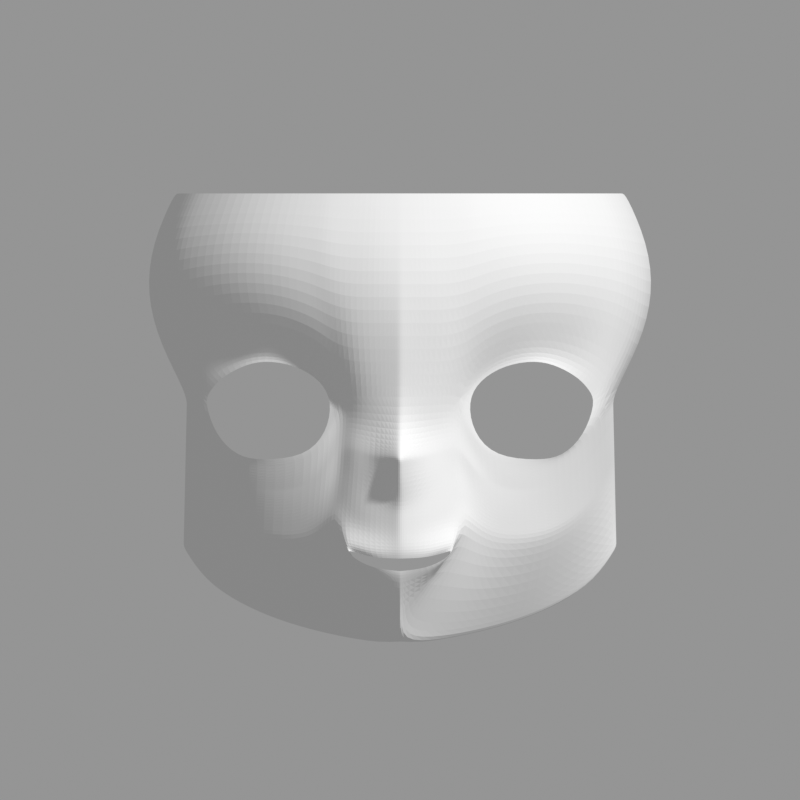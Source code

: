 # Source: face_s08_gen.blend  (saved by Blender 5.2.44; exported with 4.5.12 LTS)
import bpy
from mathutils import Matrix  # noqa: F401  (used for matrix-valued properties, if any)

bpy.ops.wm.read_factory_settings(use_empty=True)
scene = bpy.context.scene
scene.name = 'Scene'

# ---- collections
col_ref = bpy.data.collections.new('REF'); scene.collection.children.link(col_ref)
col_model = bpy.data.collections.new('MODEL'); scene.collection.children.link(col_model)

# ---- cameras
cam_cam_front = bpy.data.cameras.new('CAM_front')
cam_cam_front.type = 'ORTHO'
cam_cam_front.clip_start = 0.01
cam_cam_front.clip_end = 10.0
cam_cam_front.ortho_scale = 0.7168
cam_cam_a45 = bpy.data.cameras.new('CAM_a45')
cam_cam_a45.type = 'ORTHO'
cam_cam_a45.clip_start = 0.01
cam_cam_a45.clip_end = 10.0
cam_cam_a45.ortho_scale = 0.7168
cam_cam_side = bpy.data.cameras.new('CAM_side')
cam_cam_side.type = 'ORTHO'
cam_cam_side.clip_start = 0.01
cam_cam_side.clip_end = 10.0
cam_cam_side.ortho_scale = 0.7168

# ---- meshes
me_face = bpy.data.meshes.new('Face')
me_face.from_pydata([(-0.06542, -0.1779, -0.0243), (-0.07069, -0.1752, 0.02243), (-0.1225, -0.1593, 0.04087), (-0.1608, -0.1282, 0.02446), (-0.1753, -0.1097, 0.00313), (-0.1652, -0.1218, -0.02684), (-0.125, -0.1456, -0.04934), (-0.08466, -0.1694, -0.04613), (-0.06127, -0.1804, -0.02252), (-0.06734, -0.1778, 0.02789), (-0.12, -0.1593, 0.0492), (-0.1705, -0.1198, 0.03297), (-0.1908, -0.09329, 0.009986), (-0.1685, -0.1147, -0.02671), (-0.1217, -0.1456, -0.05488), (-0.08283, -0.1704, -0.04931), (-0.06056, -0.1794, 0.003511), (-0.05193, -0.1829, 0.00421), (-0.09238, -0.1707, 0.04413), (-0.1463, -0.137, 0.04515), (-0.1427, -0.1444, 0.03495), (-0.1807, -0.1083, 0.02275), (-0.1703, -0.1169, 0.01303), (-0.1484, -0.1302, -0.04689), (-0.1461, -0.1337, -0.04558), (-0.09342, -0.1689, 0.03635), (0.0, -0.2212, -0.1372), (-0.02433, -0.2176, -0.1363), (-0.04213, -0.2068, -0.1312), (-0.047, -0.2095, -0.1293), (-0.04213, -0.2105, -0.1368), (-0.02433, -0.2163, -0.146), (0.0, -0.2167, -0.1484), (0.0, -0.224, -0.1309), (-0.02747, -0.2193, -0.1301), (-0.04759, -0.2091, -0.1242), (-0.05085, -0.2042, -0.1234), (-0.04639, -0.2067, -0.1361), (-0.02747, -0.2119, -0.1507), (0.0, -0.2146, -0.1547), (0.0, -0.2163, 0.00421), (0.0, -0.2203, -0.02345), (0.0, -0.2502, -0.04775), (0.0, -0.2282, -0.0882), (0.0, -0.1715, -0.2184), (-0.03694, -0.1312, -0.2118), (-0.07318, -0.09713, -0.2039), (-0.109, -0.06489, -0.1934), (-0.1431, -0.0374, -0.1785), (-0.1741, -0.01233, -0.158), (-0.1939, 0.0084, -0.127), (-0.06206, -0.1867, -0.109), (-0.07068, -0.1677, -0.1171), (-0.08751, -0.1508, -0.1266), (-0.1245, -0.1247, -0.1241), (-0.1505, -0.09731, -0.1127), (-0.1739, -0.06828, -0.09237), (-0.1924, -0.008802, -0.05853), (0.0, -0.2402, -0.0693), (0.0, -0.2267, -0.09985), (0.0, -0.2249, -0.1167), (0.0, -0.1932, -0.1849), (-0.05729, -0.1829, -0.09004), (-0.05579, -0.182, -0.07322), (-0.05309, -0.1815, -0.05608), (-0.05236, -0.1831, -0.03735), (-0.05072, -0.183, -0.01408), (-0.06284, -0.1783, -0.03829), (-0.06441, -0.1787, -0.05406), (-0.06597, -0.1766, -0.06983), (-0.06754, -0.1745, -0.0856), (-0.06911, -0.1724, -0.1014), (-0.08361, -0.168, -0.06219), (-0.08439, -0.1644, -0.07508), (-0.08517, -0.1622, -0.08796), (-0.08595, -0.1589, -0.1008), (-0.08673, -0.1545, -0.1137), (-0.1222, -0.1421, -0.06642), (-0.1227, -0.1386, -0.07796), (-0.1231, -0.1351, -0.08951), (-0.1236, -0.1316, -0.101), (-0.124, -0.1282, -0.1126), (-0.1488, -0.1247, -0.05786), (-0.1491, -0.1192, -0.06883), (-0.1495, -0.1137, -0.0798), (-0.1498, -0.1083, -0.09077), (-0.1502, -0.1028, -0.1017), (-0.1694, -0.107, -0.03765), (-0.1703, -0.09923, -0.0486), (-0.1712, -0.09149, -0.05954), (-0.1721, -0.08375, -0.07048), (-0.173, -0.07601, -0.08143), (-0.1911, -0.07921, -0.001434), (-0.1913, -0.06512, -0.01285), (-0.1916, -0.05104, -0.02427), (-0.1919, -0.03696, -0.03569), (-0.1921, -0.02288, -0.04711), (-0.03036, -0.1856, -0.1604), (-0.05381, -0.1576, -0.1644), (-0.08034, -0.131, -0.1653), (-0.1167, -0.09798, -0.1588), (-0.1468, -0.06735, -0.1456), (-0.174, -0.0403, -0.1252), (-0.1931, -0.0002008, -0.09279), (-0.03855, -0.2003, 0.00421), (-0.01928, -0.2107, 0.00421), (-0.04044, -0.1946, -0.01697), (-0.04233, -0.1965, -0.03814), (-0.04311, -0.1974, -0.05616), (-0.04421, -0.1985, -0.07442), (-0.04532, -0.1988, -0.09111), (-0.04552, -0.1989, -0.1078), (-0.02075, -0.2061, -0.02056), (-0.02222, -0.212, -0.04533), (-0.02368, -0.2136, -0.0638), (-0.02515, -0.2131, -0.08274), (-0.02662, -0.2135, -0.09855), (-0.02719, -0.2135, -0.1144), (-0.01973, -0.195, -0.1643), (-0.1908, 0.0105, 0.009986), (-0.1911, 0.0105, -0.001434), (-0.1913, 0.0105, -0.01285), (-0.1916, 0.0105, -0.02427), (-0.1919, 0.0105, -0.03569), (-0.1921, 0.0105, -0.04711), (-0.1924, 0.0105, -0.05853), (-0.1931, 0.0105, -0.09279), (-0.1939, 0.0105, -0.127), (-0.1741, -0.002921, -0.158), (-0.1431, -0.01886, -0.1721), (-0.109, -0.03691, -0.185), (-0.07318, -0.04893, -0.1941), (-0.03694, -0.05628, -0.1984), (0.0, -0.05751, -0.2004), (0.0, -0.2249, 0.05066), (-0.0215, -0.2187, 0.05066), (-0.043, -0.2125, 0.05066), (-0.06085, -0.2014, 0.05771), (-0.07578, -0.1991, 0.06842), (-0.1035, -0.1887, 0.0806), (-0.1345, -0.1713, 0.0844), (-0.1639, -0.1448, 0.08136), (-0.1912, -0.113, 0.07223), (-0.2021, -0.09294, 0.06456), (-0.2131, -0.0617, 0.05499), (-0.2152, 0.0105, 0.05499), (0.0, -0.2283, 0.0971), (-0.02268, -0.2251, 0.0971), (-0.04536, -0.2192, 0.0971), (-0.06443, -0.2132, 0.1019), (-0.0788, -0.2065, 0.1089), (-0.1075, -0.1956, 0.1171), (-0.1393, -0.1752, 0.1196), (-0.1702, -0.147, 0.1176), (-0.1992, -0.1091, 0.1115), (-0.2117, -0.08521, 0.1064), (-0.2242, -0.0462, 0.09999), (-0.2273, 0.0105, 0.09999), (0.0, -0.2198, 0.1436), (-0.02217, -0.2187, 0.1436), (-0.04433, -0.2142, 0.1436), (-0.06355, -0.2095, 0.1465), (-0.07682, -0.204, 0.1495), (-0.1047, -0.1904, 0.1535), (-0.1357, -0.1699, 0.1548), (-0.1657, -0.1422, 0.1538), (-0.1941, -0.1037, 0.1507), (-0.2065, -0.07951, 0.1482), (-0.219, -0.03951, 0.145), (-0.2224, 0.0105, 0.145), (0.0, -0.1992, 0.19), (-0.02011, -0.1982, 0.19), (-0.04021, -0.1953, 0.19), (-0.06032, -0.1902, 0.19), (-0.07024, -0.1868, 0.19), (-0.09635, -0.1752, 0.19), (-0.1251, -0.1566, 0.19), (-0.1525, -0.1309, 0.19), (-0.1779, -0.09498, 0.19), (-0.1884, -0.07255, 0.19), (-0.199, -0.03588, 0.19), (-0.2021, 0.0105, 0.19), (0.0, -0.2423, -0.04167), (-0.05195, -0.1831, -0.03154), (-0.06401, -0.1786, -0.05011), (-0.0842, -0.1653, -0.07186), (-0.1225, -0.1395, -0.07508), (-0.149, -0.1206, -0.06608), (-0.1701, -0.1012, -0.04586), (-0.1913, -0.06864, -0.009998), (-0.04186, -0.196, -0.03285), (-0.02185, -0.2105, -0.03914), (-0.1913, 0.0105, -0.009998), (0.0, -0.2473, -0.05314), (-0.05254, -0.1827, -0.04204), (-0.0648, -0.1782, -0.058), (-0.08459, -0.1639, -0.0783), (-0.1228, -0.1378, -0.08085), (-0.1492, -0.1178, -0.07157), (-0.1705, -0.0973, -0.05133), (-0.1914, -0.0616, -0.01571), (-0.04252, -0.1967, -0.04265), (-0.02258, -0.2124, -0.04995), (-0.1914, 0.0105, -0.01571), (-0.006081, -0.2203, -0.137), (-0.006869, -0.2228, -0.1307), (-0.004819, -0.2149, 0.00421), (-0.005187, -0.2167, -0.02272), (-0.005554, -0.2403, -0.04714), (-0.005921, -0.2336, -0.06793), (-0.006289, -0.2244, -0.08683), (-0.006656, -0.2234, -0.09952), (-0.006798, -0.222, -0.1161), (-0.005375, -0.2234, 0.05066), (-0.00567, -0.2275, 0.0971), (-0.005542, -0.2195, 0.1436), (-0.005026, -0.199, 0.19), (-0.005462, -0.2344, -0.04104), (-0.005646, -0.2386, -0.05234), (-0.001216, -0.2167, -0.1483), (-0.001374, -0.2145, -0.1545), (-0.03778, -0.1325, -0.2094), (-0.07354, -0.09882, -0.202), (-0.1094, -0.06654, -0.1917), (-0.1433, -0.0389, -0.1769), (-0.1741, -0.01373, -0.1564), (-0.1939, 0.00797, -0.1253), (-0.001518, -0.1662, -0.2096), (-0.0009864, -0.1933, -0.1839), (-0.1939, 0.0105, -0.1253)], [], [(17, 9, 1, 16), (18, 10, 2, 25), (19, 11, 3, 20), (21, 12, 4, 22), (4, 12, 13, 5), (23, 14, 6, 24), (6, 14, 15, 7), (7, 15, 8, 0), (16, 0, 8, 17), (25, 1, 9, 18), (20, 2, 10, 19), (22, 3, 11, 21), (24, 5, 13, 23), (204, 205, 34, 27), (27, 34, 35, 28), (28, 35, 36, 29), (29, 36, 37, 30), (30, 37, 38, 31), (219, 220, 39, 32), (62, 71, 52, 51), (71, 76, 53, 52), (76, 81, 54, 53), (81, 86, 55, 54), (86, 91, 56, 55), (91, 96, 57, 56), (227, 221, 45, 44), (221, 222, 46, 45), (222, 223, 47, 46), (223, 224, 48, 47), (224, 225, 49, 48), (225, 226, 50, 49), (13, 12, 92, 87), (188, 189, 93, 88), (199, 200, 94, 89), (89, 94, 95, 90), (90, 95, 96, 91), (23, 13, 87, 82), (187, 188, 88, 83), (198, 199, 89, 84), (84, 89, 90, 85), (85, 90, 91, 86), (14, 23, 82, 77), (186, 187, 83, 78), (197, 198, 84, 79), (79, 84, 85, 80), (80, 85, 86, 81), (15, 14, 77, 72), (185, 186, 78, 73), (196, 197, 79, 74), (74, 79, 80, 75), (75, 80, 81, 76), (8, 15, 72, 67), (184, 185, 73, 68), (195, 196, 74, 69), (69, 74, 75, 70), (70, 75, 76, 71), (17, 8, 67, 66), (183, 184, 68, 65), (194, 195, 69, 64), (64, 69, 70, 63), (63, 70, 71, 62), (56, 57, 103, 102), (55, 56, 102, 101), (54, 55, 101, 100), (53, 54, 100, 99), (52, 53, 99, 98), (51, 52, 98, 97), (17, 66, 106, 104), (183, 65, 107, 190), (194, 64, 108, 201), (64, 63, 109, 108), (63, 62, 110, 109), (62, 51, 111, 110), (51, 36, 35, 111), (104, 106, 112, 105), (190, 107, 113, 191), (201, 108, 114, 202), (108, 109, 115, 114), (109, 110, 116, 115), (110, 111, 117, 116), (111, 35, 34, 117), (206, 207, 41, 40), (217, 208, 42, 182), (218, 209, 58, 193), (209, 210, 43, 58), (210, 211, 59, 43), (211, 212, 60, 59), (212, 205, 33, 60), (118, 38, 37, 36), (228, 61, 39, 220), (228, 227, 44, 61), (118, 36, 51, 97), (119, 120, 92, 12), (192, 121, 93, 189), (203, 122, 94, 200), (122, 123, 95, 94), (123, 124, 96, 95), (124, 125, 57, 96), (125, 126, 103, 57), (229, 127, 50, 226), (127, 128, 49, 50), (128, 129, 48, 49), (129, 130, 47, 48), (130, 131, 46, 47), (131, 132, 45, 46), (132, 133, 44, 45), (213, 135, 105, 206), (135, 136, 104, 105), (136, 137, 17, 104), (137, 138, 9, 17), (138, 139, 18, 9), (139, 140, 10, 18), (140, 141, 19, 10), (141, 142, 11, 19), (142, 143, 21, 11), (143, 144, 12, 21), (144, 145, 119, 12), (214, 147, 135, 213), (147, 148, 136, 135), (148, 149, 137, 136), (149, 150, 138, 137), (150, 151, 139, 138), (151, 152, 140, 139), (152, 153, 141, 140), (153, 154, 142, 141), (154, 155, 143, 142), (155, 156, 144, 143), (156, 157, 145, 144), (215, 159, 147, 214), (159, 160, 148, 147), (160, 161, 149, 148), (161, 162, 150, 149), (162, 163, 151, 150), (163, 164, 152, 151), (164, 165, 153, 152), (165, 166, 154, 153), (166, 167, 155, 154), (167, 168, 156, 155), (168, 169, 157, 156), (216, 171, 159, 215), (171, 172, 160, 159), (172, 173, 161, 160), (173, 174, 162, 161), (174, 175, 163, 162), (175, 176, 164, 163), (176, 177, 165, 164), (177, 178, 166, 165), (178, 179, 167, 166), (179, 180, 168, 167), (180, 181, 169, 168), (120, 192, 189, 92), (207, 217, 182, 41), (106, 190, 191, 112), (66, 183, 190, 106), (66, 67, 184, 183), (67, 72, 185, 184), (72, 77, 186, 185), (77, 82, 187, 186), (82, 87, 188, 187), (87, 92, 189, 188), (121, 203, 200, 93), (208, 218, 193, 42), (107, 201, 202, 113), (65, 194, 201, 107), (65, 68, 195, 194), (68, 73, 196, 195), (73, 78, 197, 196), (78, 83, 198, 197), (83, 88, 199, 198), (88, 93, 200, 199), (113, 202, 218, 208), (112, 191, 217, 207), (170, 216, 215, 158), (158, 215, 214, 146), (146, 214, 213, 134), (134, 213, 206, 40), (117, 34, 205, 212), (116, 117, 212, 211), (115, 116, 211, 210), (114, 115, 210, 209), (202, 114, 209, 218), (191, 113, 208, 217), (105, 112, 207, 206), (26, 33, 205, 204), (126, 229, 226, 103), (118, 97, 227, 228), (118, 228, 220, 38), (102, 103, 226, 225), (101, 102, 225, 224), (100, 101, 224, 223), (99, 100, 223, 222), (98, 99, 222, 221), (97, 98, 221, 227), (31, 38, 220, 219)])
me_face.update()

# ---- objects
ob_ref_front = bpy.data.objects.new('REF_front', None)
ob_ref_a45 = bpy.data.objects.new('REF_a45', None)
ob_ref_side = bpy.data.objects.new('REF_side', None)
ob_cam_front = bpy.data.objects.new('CAM_front', cam_cam_front)
ob_cam_a45 = bpy.data.objects.new('CAM_a45', cam_cam_a45)
ob_cam_side = bpy.data.objects.new('CAM_side', cam_cam_side)
ob_face = bpy.data.objects.new('Face', me_face)

# ---- transforms, parenting, visibility, modifiers, constraints
ob_ref_front.location = (0.0, 0.6, 0.00455)
ob_ref_front.rotation_euler = (1.571, 0.0, -0.0)
ob_ref_front.empty_display_type = 'IMAGE'
ob_ref_front.empty_display_size = 0.7168
ob_ref_front.show_empty_image_only_axis_aligned = True
ob_ref_front.use_empty_image_alpha = True
ob_ref_front.color = (1.0, 1.0, 1.0, 0.6)
ob_ref_front.hide_select = True
ob_ref_a45.location = (0.4243, 0.4243, 0.00455)
ob_ref_a45.rotation_euler = (1.571, 0.0, -0.7854)
ob_ref_a45.empty_display_type = 'IMAGE'
ob_ref_a45.empty_display_size = 0.7168
ob_ref_a45.show_empty_image_only_axis_aligned = True
ob_ref_a45.use_empty_image_alpha = True
ob_ref_a45.color = (1.0, 1.0, 1.0, 0.6)
ob_ref_a45.hide_select = True
ob_ref_side.location = (0.6, 3.674e-17, 0.00455)
ob_ref_side.rotation_euler = (1.571, 0.0, -1.571)
ob_ref_side.empty_display_type = 'IMAGE'
ob_ref_side.empty_display_size = 0.7168
ob_ref_side.show_empty_image_only_axis_aligned = True
ob_ref_side.use_empty_image_alpha = True
ob_ref_side.color = (1.0, 1.0, 1.0, 0.6)
ob_ref_side.hide_select = True
ob_cam_front.location = (-0.0, -2.0, 0.00455)
ob_cam_front.rotation_euler = (1.571, 0.0, -0.0)
ob_cam_a45.location = (-1.414, -1.414, 0.00455)
ob_cam_a45.rotation_euler = (1.571, 0.0, -0.7854)
ob_cam_side.location = (-2.0, -1.225e-16, 0.00455)
ob_cam_side.rotation_euler = (1.571, 0.0, -1.571)
ob_face.location = (0.0, 0.0, 0.0)
_m = ob_face.modifiers.new('Mirror', 'MIRROR')
_m.use_clip = True
_m = ob_face.modifiers.new('Subdivision', 'SUBSURF')

# ---- collection membership
col_ref.objects.link(ob_ref_front)
col_ref.objects.link(ob_ref_a45)
col_ref.objects.link(ob_ref_side)
col_ref.objects.link(ob_cam_front)
col_ref.objects.link(ob_cam_a45)
col_ref.objects.link(ob_cam_side)
col_model.objects.link(ob_face)

# ---- scene / render settings (as saved in the file)
scene.camera = ob_cam_front
scene.frame_start = 1; scene.frame_end = 250; scene.frame_set(1)
scene.render.engine = 'BLENDER_WORKBENCH'
scene.render.resolution_x = 1024
scene.render.resolution_y = 1024
scene.render.bake_bias = 0.0
scene.render.bake_samples = 0
scene.render.compositor_device = 'GPU'
scene.eevee.use_volume_custom_range = False
scene.eevee.fast_gi_thickness_near = 0.1
scene.eevee.fast_gi_thickness_far = 0.0
scene.eevee.ray_tracing_options.screen_trace_thickness = 0.1
scene.view_settings.view_transform = 'Standard'
bpy.context.view_layer.update()

# ---- added for rendering (the .blend has no usable light): sun + grey world if the file has none
light_auto_sun = bpy.data.lights.new('AutoSun', 'SUN')
light_auto_sun.energy = 3.0
light_auto_sun.angle = 0.0523599
ob_auto_sun = bpy.data.objects.new('AutoSun', light_auto_sun)
scene.collection.objects.link(ob_auto_sun)
ob_auto_sun.rotation_euler = (0.872665, 0.174533, 0.523599)
if scene.world is None:
    world_auto = bpy.data.worlds.new('AutoWorld')
    world_auto.color = (0.3, 0.3, 0.3)
    scene.world = world_auto
bpy.context.view_layer.update()
